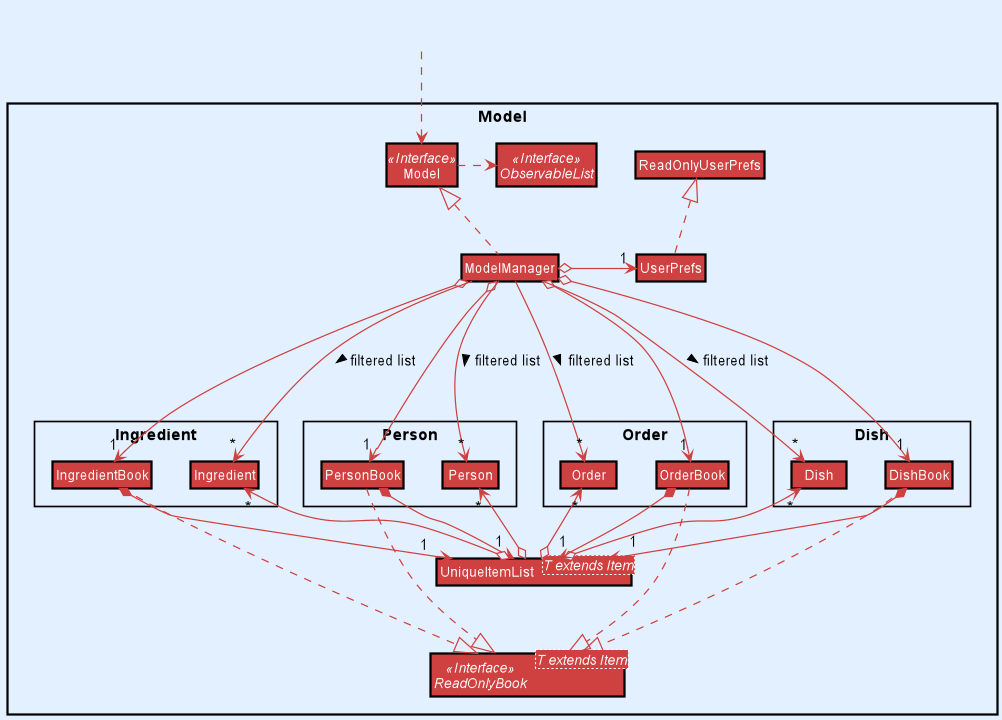

The diagram above was rendered by PlantUML. Its source (embedded in the PNG):
@startuml
!include style.puml
skinparam arrowThickness 1.1
skinparam arrowColor MODEL_COLOR
skinparam classBackgroundColor MODEL_COLOR

Package Model <<Rectangle>>{
Interface ReadOnlyBook<T extends Item> <<Interface>> MODEL_COLOR
Interface Model <<Interface>>
Interface ObservableList <<Interface>>
Class Model
Class ModelManager
Class UserPrefs
Class ReadOnlyUserPrefs
Class UniqueItemList<T extends Item> MODEL_COLOR

Package Person {
Class Person
Class PersonBook
}

Package Dish {
Class Dish
Class DishBook
}

Package Ingredient {
Class Ingredient
Class IngredientBook
}

Package Order {
Class Order
Class OrderBook
}
}

Class HiddenOutside<<hidden>>
HiddenOutside ..> Model

PersonBook .down..|> ReadOnlyBook
DishBook .down.|> ReadOnlyBook
IngredientBook .down.|> ReadOnlyBook
OrderBook .down.|> ReadOnlyBook

ModelManager .up.|> Model
Model .right.> ObservableList
ModelManager o--> "1" PersonBook
ModelManager o--> "1" DishBook
ModelManager o--> "1" IngredientBook
ModelManager o--> "1" OrderBook

ModelManager o-right-> "1" UserPrefs
UserPrefs .up.|> ReadOnlyUserPrefs

PersonBook *-down-> "1" UniqueItemList
UniqueItemList o-up-> "*" Person
DishBook *-down-> "1" UniqueItemList
UniqueItemList o-up-> "*" Dish
IngredientBook *-down-> "1" UniqueItemList
UniqueItemList o-up-> "*" Ingredient
OrderBook *-down-> "1" UniqueItemList
UniqueItemList o-up-> "*" Order

ModelManager ---> "*" Person : > filtered list
ModelManager ---> "*" Dish : > filtered list
ModelManager ---> "*" Ingredient : > filtered list
ModelManager ---> "*" Order : > filtered list


@enduml